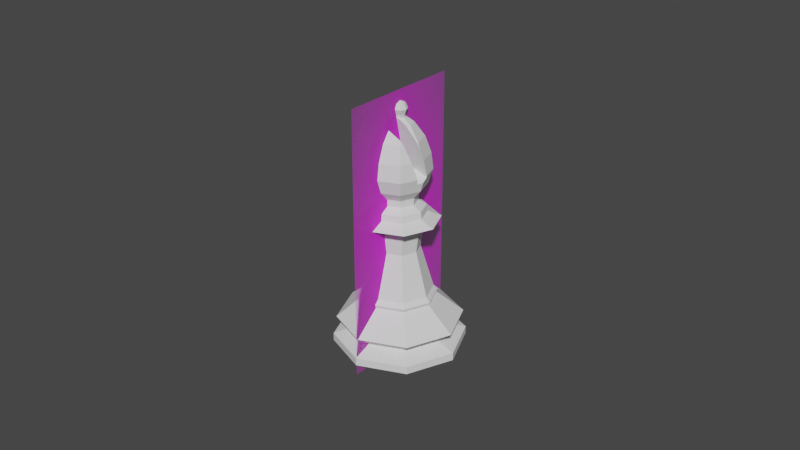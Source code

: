 # Source: Bishop.blend  (saved by Blender 2.83.19; exported with 4.5.12 LTS)
import bpy
from mathutils import Matrix  # noqa: F401  (used for matrix-valued properties, if any)

bpy.ops.wm.read_factory_settings(use_empty=True)
scene = bpy.context.scene
scene.name = 'Scene'

# ---- collections
col_collection = bpy.data.collections.new('Collection'); scene.collection.children.link(col_collection)

# ---- images (referenced by path relative to the original .blend; pixels are not part of the script)
import os
ASSET_DIR = os.environ.get("B2B_ASSET_DIR", "")  # directory of the original .blend (textures are referenced by path, not embedded)
HERE = os.path.dirname(os.path.abspath(__file__))  # packed textures are extracted next to this script under _unpacked/

def load_image(name, relpath, width, height, colorspace="sRGB"):
    """Load a texture the original file referenced (path relative to the .blend, or extracted next to this script)."""
    p = next((c for c in (os.path.join(HERE, relpath), os.path.join(ASSET_DIR, relpath)) if relpath and os.path.exists(c)), "")
    if p:
        img = bpy.data.images.load(p, check_existing=True)
        img.name = name
    else:  # same state as the original file: an image datablock whose file is absent (Cycles renders it pink)
        img = bpy.data.images.new(name, width, height)
        img.source = "FILE"
        img.filepath = "//" + (relpath or name)
    img.colorspace_settings.name = colorspace
    return img
img_staunton_bishop_png = load_image('Staunton Bishop.png', 'Staunton Bishop.png', 1024, 1024, 'sRGB')

# ---- materials (node trees are filled in below, after node groups)
mat_staunton_bishop = bpy.data.materials.new('Staunton Bishop')
mat_staunton_bishop.surface_render_method = 'BLENDED'
mat_staunton_bishop.blend_method = 'BLEND'
mat_staunton_bishop.use_transparent_shadow = False

# ---- material node trees
mat_staunton_bishop.use_nodes = True; mat_staunton_bishop.node_tree.nodes.clear()
_N = mat_staunton_bishop.node_tree.nodes; _L = mat_staunton_bishop.node_tree.links
n0 = _N.new('ShaderNodeOutputMaterial'); n0.name = 'Material Output'; n0.location = (300, 300)
n1 = _N.new('ShaderNodeTexImage'); n1.name = 'Image Texture'; n1.location = (-200, 300)
n1.image = img_staunton_bishop_png
n1.extension = 'CLIP'
n2 = _N.new('ShaderNodeBsdfPrincipled'); n2.name = 'Principled BSDF'; n2.location = (0, 300)
n2.distribution = 'GGX'
n2.subsurface_method = 'BURLEY'
n2.inputs[3].default_value = 1.45
n2.inputs[27].default_value = (0.0, 0.0, 0.0, 1.0)
n2.inputs[28].default_value = 1.0
_L.new(n1.outputs[0], n2.inputs[0])
_L.new(n1.outputs[1], n2.inputs[4])
_L.new(n2.outputs[0], n0.inputs[0])
n0.is_active_output = True

# ---- world
world_world = bpy.data.worlds.new('World'); scene.world = world_world
world_world.use_nodes = True; world_world.node_tree.nodes.clear()
_N = world_world.node_tree.nodes; _L = world_world.node_tree.links
n0 = _N.new('ShaderNodeOutputWorld'); n0.name = 'World Output'; n0.location = (300, 300)
n1 = _N.new('ShaderNodeBackground'); n1.name = 'Background'; n1.location = (10, 300)
n1.inputs[0].default_value = (0.05088, 0.05088, 0.05088, 1.0)
_L.new(n1.outputs[0], n0.inputs[0])
n0.is_active_output = True
world_world.color = (0.05088, 0.05088, 0.05088)
world_world.use_sun_shadow = False
world_world.sun_shadow_jitter_overblur = 0.0

# ---- meshes
me_cylinder = bpy.data.meshes.new('Cylinder')
me_cylinder.from_pydata([(-0.0001206, 0.01953, 0.008338), (0.01363, 0.01391, 0.008338), (0.01939, 0.0002166, 0.008338), (0.01377, -0.01354, 0.008338), (7.135e-05, -0.01929, 0.008338), (-0.01368, -0.01367, 0.008338), (-0.01943, 2.468e-05, 0.008338), (-0.01382, 0.01378, 0.008338), (-7.091e-05, 0.01434, 0.004604), (0.01009, 0.01019, 0.004604), (0.01434, 7.09e-05, 0.004604), (0.01019, -0.01009, 0.004604), (7.09e-05, -0.01434, 0.004604), (-0.01009, -0.01019, 0.004604), (-0.01434, -7.09e-05, 0.004604), (-0.01019, 0.01009, 0.004604), (-0.0001007, 0.02036, 0.002388), (0.01433, 0.01447, 0.002388), (0.02036, 0.0001007, 0.002388), (0.01447, -0.01433, 0.002388), (0.0001007, -0.02036, 0.002388), (-0.01433, -0.01447, 0.002388), (-0.02036, -0.0001007, 0.002388), (-0.01447, 0.01433, 0.002388), (-0.0001008, 0.02038, -7.029e-09), (0.01434, 0.01449, -7.029e-09), (0.02038, 0.0001008, -7.029e-09), (0.01449, -0.01434, -7.029e-09), (0.0001008, -0.02038, -7.029e-09), (-0.01434, -0.01449, -7.029e-09), (-0.02038, -0.0001008, -7.029e-09), (-0.01449, 0.01434, -7.029e-09), (-5.009e-05, 0.01013, 0.01783), (-5.493e-05, 0.01111, 0.01539), (0.007127, 0.007198, 0.01783), (0.007815, 0.007893, 0.01539), (0.01013, 5.009e-05, 0.01783), (0.01111, 5.492e-05, 0.01539), (0.007198, -0.007127, 0.01783), (0.007893, -0.007815, 0.01539), (5.009e-05, -0.01013, 0.01783), (5.492e-05, -0.01111, 0.01539), (-0.007127, -0.007198, 0.01783), (-0.007815, -0.007893, 0.01539), (-0.01013, -5.008e-05, 0.01783), (-0.01111, -5.492e-05, 0.01539), (-0.007198, 0.007127, 0.01783), (-0.007893, 0.007815, 0.01539), (-5.667e-05, 0.01146, 0.01647), (0.008063, 0.008143, 0.01647), (0.01146, 5.667e-05, 0.01647), (0.008143, -0.008063, 0.01647), (5.666e-05, -0.01146, 0.01647), (-0.008063, -0.008143, 0.01647), (-0.01146, -5.666e-05, 0.01647), (-0.008143, 0.008063, 0.01647), (1.173e-05, 0.007984, 0.04298), (0.005752, 0.005613, 0.04298), (0.008142, -0.0001436, 0.04298), (0.005783, -0.005914, 0.04298), (5.655e-05, -0.008318, 0.04298), (-0.005683, -0.005948, 0.04298), (-0.008074, -0.000191, 0.04298), (-0.005715, 0.005579, 0.04298), (-0.008668, 0.008583, 0.04105), (-6.032e-05, 0.0122, 0.04105), (-0.0122, -6.031e-05, 0.04105), (-0.008583, -0.008668, 0.04105), (6.032e-05, -0.0122, 0.04105), (0.008668, -0.008583, 0.04105), (0.0122, 6.032e-05, 0.04105), (0.008583, 0.008668, 0.04105), (-3.514e-05, 0.007106, 0.03903), (-0.00505, 0.005, 0.03903), (-0.007106, -3.514e-05, 0.03903), (-0.005, -0.00505, 0.03903), (3.514e-05, -0.007106, 0.03903), (0.00505, -0.005, 0.03903), (0.007106, 3.514e-05, 0.03903), (0.005, 0.00505, 0.03903), (-3.034e-05, 0.006136, 0.03153), (-0.004361, 0.004318, 0.03153), (-0.006136, -3.034e-05, 0.03153), (-0.004318, -0.004361, 0.03153), (3.034e-05, -0.006136, 0.03153), (0.004361, -0.004318, 0.03153), (0.006136, 3.034e-05, 0.03153), (0.004318, 0.004361, 0.03153), (4.869e-05, 0.001609, 0.0726), (0.0002252, 0.007441, 0.06642), (0.0002822, 0.009324, 0.06127), (0.0002569, 0.008487, 0.05176), (0.0001739, 0.005746, 0.04885), (0.001076, 0.001106, 0.0726), (0.002844, 0.002923, 0.07079), (0.004978, 0.005115, 0.06642), (0.006237, 0.00641, 0.06127), (0.006689, 0.006875, 0.05613), (0.005678, 0.005835, 0.05176), (0.003844, 0.00395, 0.04885), (0.001473, -4.459e-05, 0.0726), (0.003893, -0.0001178, 0.07079), (0.006814, -0.0002063, 0.06642), (0.007773, -0.0002353, 0.05176), (0.005262, -0.0001593, 0.04885), (0.001007, -0.001169, 0.0726), (0.004659, -0.005407, 0.06642), (0.005838, -0.006776, 0.06127), (0.006261, -0.007267, 0.05613), (0.005315, -0.006168, 0.05176), (0.003598, -0.004176, 0.04885), (-0.0002252, -0.007441, 0.06642), (-0.0002822, -0.009324, 0.06127), (-0.0003027, -0.009999, 0.05613), (-0.0002569, -0.008487, 0.05176), (-0.0001739, -0.005746, 0.04885), (-0.001076, -0.001106, 0.0726), (-0.004978, -0.005115, 0.06642), (-0.006237, -0.00641, 0.06127), (-0.006689, -0.006875, 0.05613), (-0.005678, -0.005835, 0.05176), (-0.003844, -0.00395, 0.04885), (-0.001473, 4.458e-05, 0.0726), (-0.003893, 0.0001178, 0.07079), (-0.009157, 0.0002772, 0.05613), (-0.007773, 0.0002353, 0.05176), (-0.005262, 0.0001593, 0.04885), (-0.001007, 0.001169, 0.0726), (-0.002662, 0.003089, 0.07079), (-0.004659, 0.005407, 0.06642), (-0.005838, 0.006776, 0.06127), (-0.006261, 0.007267, 0.05613), (-0.005315, 0.006168, 0.05176), (-0.003598, 0.004176, 0.04885), (0.0001287, 0.004251, 0.07079), (0.0003027, 0.009999, 0.05613), (0.003797, 0.003802, 0.04671), (0.005272, -0.0001454, 0.04671), (0.003665, -0.004043, 0.04671), (-8.064e-05, -0.005608, 0.04671), (-0.003772, -0.003924, 0.04671), (-0.005247, 2.333e-05, 0.04671), (-0.003641, 0.003921, 0.04671), (0.0001055, 0.005486, 0.04671), (-1.15e-05, 0.002275, 0.07503), (0.001132, 0.001143, 0.07664), (0.001601, 0.001617, 0.07503), (0.001132, 0.001143, 0.07342), (0.001609, 8.127e-06, 0.07664), (0.002275, 1.15e-05, 0.07503), (0.001609, 8.127e-06, 0.07342), (0.001143, -0.001132, 0.07664), (0.001617, -0.001601, 0.07503), (0.001143, -0.001132, 0.07342), (8.133e-06, -0.001609, 0.07664), (8.133e-06, -0.001609, 0.07342), (0.007857, -0.0001517, 0.04512), (-2.872e-10, -6.247e-09, 0.0773), (-0.001132, -0.001143, 0.07664), (-0.001601, -0.001617, 0.07503), (-0.001132, -0.001143, 0.07342), (0.005599, 0.005558, 0.04512), (-0.001609, -8.139e-06, 0.07664), (-0.002275, -1.151e-05, 0.07503), (-0.001609, -8.139e-06, 0.07342), (7.368e-05, 0.007949, 0.04512), (-0.005482, 0.005622, 0.04512), (-0.001143, 0.001132, 0.07664), (-0.001617, 0.001601, 0.07503), (-0.001143, 0.001132, 0.07342), (-0.007814, -6.098e-05, 0.04512), (-0.005556, -0.00577, 0.04512), (-8.133e-06, 0.001609, 0.07664), (-3.029e-05, -0.008162, 0.04512), (-8.133e-06, 0.001609, 0.07342), (0.005526, -0.005834, 0.04512), (-0.0004355, -0.002093, 0.07503), (1.103e-05, -0.002181, 0.07526), (0.0003074, -0.002151, 0.07503), (9.77e-06, -0.001933, 0.0742), (6.707e-05, -0.00156, 0.0726), (-3.215e-05, -0.001609, 0.07284), (-0.00356, -0.0008482, 0.07079), (-0.001347, -0.001384, 0.07232), (-0.000188, -0.00154, 0.0726), (0.008487, 0.001664, 0.05613), (0.008289, 0.0004662, 0.06127), (0.007463, -0.0002259, 0.06449), (-0.007926, 0.001736, 0.06127), (-0.007936, 0.001829, 0.06088), (-0.006722, 0.0004281, 0.06642), (-0.006242, 0.0001889, 0.06728), (0.001354, -0.001571, 0.07222), (0.003366, -0.00139, 0.07079), (0.006643, -0.0006184, 0.06642), (0.008238, 0.001829, 0.05551), (-0.005474, -0.003677, 0.06642), (-0.004096, -0.00421, 0.06823), (-0.007658, -0.002292, 0.06127), (0.005035, -0.0045, 0.06642), (0.004072, -0.004726, 0.0677), (0.007213, -0.003457, 0.06127), (-0.0001486, -0.00491, 0.06988), (-0.007942, -0.001946, 0.0599), (0.008307, -0.002329, 0.05613), (0.007979, -0.001946, 0.05461), (-0.008608, 0.0002605, 0.0607), (0.008736, -0.0002644, 0.0548)], [], [(48, 33, 47, 55), (2, 1, 35, 37), (65, 64, 63, 56), (7, 6, 45, 47), (6, 5, 43, 45), (5, 4, 41, 43), (4, 3, 39, 41), (3, 2, 37, 39), (18, 17, 9, 10), (23, 15, 8, 16), (23, 22, 14, 15), (22, 21, 13, 14), (21, 20, 12, 13), (20, 19, 11, 12), (19, 18, 10, 11), (5, 13, 12, 4), (29, 21, 22, 30), (4, 12, 11, 3), (6, 7, 15, 14), (3, 11, 10, 2), (6, 14, 13, 5), (2, 10, 9, 1), (0, 1, 9, 8), (0, 7, 47, 33), (1, 0, 33, 35), (28, 20, 21, 29), (27, 19, 20, 28), (48, 49, 35, 33), (26, 18, 19, 27), (25, 17, 18, 26), (24, 16, 17, 25), (31, 23, 16, 24), (17, 16, 8, 9), (24, 25, 26, 27, 28, 29, 30, 31), (49, 48, 32, 34), (50, 49, 34, 36), (51, 50, 36, 38), (52, 51, 38, 40), (53, 52, 40, 42), (54, 53, 42, 44), (7, 0, 8, 15), (53, 54, 45, 43), (52, 53, 43, 41), (51, 52, 41, 39), (50, 51, 39, 37), (49, 50, 37, 35), (55, 54, 44, 46), (54, 55, 47, 45), (48, 55, 46, 32), (30, 22, 23, 31), (64, 66, 62, 63), (66, 67, 61, 62), (67, 68, 60, 61), (68, 69, 59, 60), (69, 70, 58, 59), (70, 71, 57, 58), (71, 65, 56, 57), (79, 72, 65, 71), (78, 79, 71, 70), (77, 78, 70, 69), (76, 77, 69, 68), (75, 76, 68, 67), (74, 75, 67, 66), (73, 74, 66, 64), (72, 73, 64, 65), (80, 81, 73, 72), (81, 82, 74, 73), (82, 83, 75, 74), (83, 84, 76, 75), (84, 85, 77, 76), (85, 86, 78, 77), (86, 87, 79, 78), (87, 80, 72, 79), (34, 32, 80, 87), (36, 34, 87, 86), (38, 36, 86, 85), (40, 38, 85, 84), (42, 40, 84, 83), (44, 42, 83, 82), (46, 44, 82, 81), (32, 46, 81, 80), (91, 135, 97, 98), (90, 89, 95, 96), (134, 88, 93, 94), (92, 91, 98, 99), (135, 90, 96, 97), (89, 134, 94, 95), (96, 95, 102, 187, 186), (94, 93, 100, 101), (99, 98, 103, 104), (97, 96, 186, 185), (95, 94, 101, 102), (98, 97, 185, 195, 207, 103), (104, 103, 109, 110), (102, 101, 193, 194), (103, 207, 205, 204, 108, 109), (101, 100, 105, 192, 193), (106, 200, 202, 111), (109, 108, 113, 114), (107, 106, 111, 112), (110, 109, 114, 115), (108, 107, 112, 113), (114, 113, 119, 120), (112, 111, 117, 118), (115, 114, 120, 121), (113, 112, 118, 119), (111, 202, 197, 117), (121, 120, 125, 126), (119, 118, 198, 203, 206, 124), (117, 197, 196), (120, 119, 124, 125), (118, 117, 196, 198), (126, 125, 132, 133), (124, 206, 189, 188, 130, 131), (125, 124, 131, 132), (123, 122, 127, 128), (132, 131, 135, 91), (130, 129, 89, 90), (128, 127, 88, 134), (133, 132, 91, 92), (131, 130, 90, 135), (129, 128, 134, 89), (161, 156, 58, 57), (156, 175, 59, 58), (175, 173, 60, 59), (173, 171, 61, 60), (171, 170, 62, 61), (170, 166, 63, 62), (166, 165, 56, 63), (165, 161, 57, 56), (92, 99, 136, 143), (133, 92, 143, 142), (126, 133, 142, 141), (121, 126, 141, 140), (115, 121, 140, 139), (110, 115, 139, 138), (104, 110, 138, 137), (99, 104, 137, 136), (160, 164, 122, 116), (144, 172, 145, 146), (174, 144, 146, 147), (172, 157, 145), (147, 146, 149, 150), (145, 157, 148), (155, 160, 116, 184, 181), (146, 145, 148, 149), (149, 148, 151, 152), (150, 149, 152, 153), (148, 157, 151), (153, 155, 181, 180, 105), (169, 174, 88, 127), (152, 151, 154, 177, 178), (153, 152, 178, 179, 155), (151, 157, 154), (174, 147, 93, 88), (155, 179, 176, 159, 160), (154, 157, 158), (150, 153, 105, 100), (159, 158, 162, 163), (160, 159, 163, 164), (158, 157, 162), (147, 150, 100, 93), (163, 162, 167, 168), (164, 163, 168, 169), (162, 157, 167), (167, 157, 172), (164, 169, 127, 122), (168, 167, 172, 144), (169, 168, 144, 174), (143, 136, 161, 165), (142, 143, 165, 166), (141, 142, 166, 170), (140, 141, 170, 171), (139, 140, 171, 173), (138, 139, 173, 175), (137, 138, 175, 156), (136, 137, 156, 161), (180, 192, 105), (204, 201, 107, 108), (205, 203, 198, 196, 197, 202, 200, 199, 201, 204), (189, 195, 185, 186, 187, 194, 193, 192, 180, 181, 184, 183, 182, 191, 190, 188), (177, 176, 179, 178), (183, 184, 116), (203, 205, 207, 195, 189, 206), (190, 191, 123, 128, 129), (201, 199, 106, 107), (194, 187, 102), (188, 190, 129, 130), (182, 183, 116, 122, 123), (176, 177, 154, 158, 159), (191, 182, 123), (199, 200, 106)])
_k = {(24, 25): 1.0, (25, 26): 1.0, (26, 27): 1.0, (27, 28): 1.0, (28, 29): 1.0, (29, 30): 1.0, (30, 31): 1.0, (24, 31): 1.0, (32, 34): 1.0, (34, 36): 1.0, (36, 38): 1.0, (38, 40): 1.0, (40, 42): 1.0, (42, 44): 1.0, (44, 46): 1.0, (32, 46): 1.0, (56, 57): 1.0, (57, 58): 1.0, (58, 59): 1.0, (59, 60): 1.0, (60, 61): 1.0, (61, 62): 1.0, (62, 63): 1.0, (56, 63): 1.0}
me_cylinder.attributes.new('crease_edge', 'FLOAT', 'EDGE').data.foreach_set('value', [_k.get((min(e.vertices), max(e.vertices)), 0.0) for e in me_cylinder.edges])
_uv = me_cylinder.uv_layers.new(name='UVMap')
_uv.uv.foreach_set('vector', [0.9554, 0.9609, 1.513, 1.372, 0.06594, 1.398, 0.09693, 0.9729, 0.72, 0.8097, 0.8457, 0.809, 1.175, 1.447, 0.9232, 1.579, 0.2932, 0.4673, 0.1269, 0.4342, 0.1576, 0.4222, 0.3091, 0.4558, 0.09879, 0.8087, 0.2196, 0.8093, 0.3666, 1.51, 0.06594, 1.398, 0.2196, 0.8093, 0.345, 0.8101, 0.566, 1.643, 0.3666, 1.51, 0.345, 0.8101, 0.47, 0.8105, 0.6793, 1.718, 0.566, 1.643, 0.47, 0.8105, 0.5948, 0.8104, 0.7726, 1.691, 0.6793, 1.718, 0.5948, 0.8104, 0.72, 0.8097, 0.9232, 1.579, 0.7726, 1.691, 0.7709, 0.5179, 0.8635, 0.5529, 0.8482, 0.6433, 0.7304, 0.6352, 0.2033, 0.5658, 0.1035, 0.6462, 0.9749, 0.6478, 0.9311, 0.5728, 0.2033, 0.5658, 0.2807, 0.5361, 0.2325, 0.6394, 0.1035, 0.6462, 0.2807, 0.5361, 0.3873, 0.501, 0.3534, 0.6314, 0.2325, 0.6394, 0.3873, 0.501, 0.5167, 0.4812, 0.4794, 0.6269, 0.3534, 0.6314, 0.5167, 0.4812, 0.6514, 0.4882, 0.6066, 0.6285, 0.4794, 0.6269, 0.6514, 0.4882, 0.7709, 0.5179, 0.7304, 0.6352, 0.6066, 0.6285, 0.345, 0.8101, 0.3534, 0.6314, 0.4794, 0.6269, 0.47, 0.8105, 0.5585, 0.122, 0.3873, 0.501, 0.2807, 0.5361, 0.5241, 0.2949, 0.47, 0.8105, 0.4794, 0.6269, 0.6066, 0.6285, 0.5948, 0.8104, 0.2196, 0.8093, 0.09879, 0.8087, 0.1035, 0.6462, 0.2325, 0.6394, 0.5948, 0.8104, 0.6066, 0.6285, 0.7304, 0.6352, 0.72, 0.8097, 0.2196, 0.8093, 0.2325, 0.6394, 0.3534, 0.6314, 0.345, 0.8101, 0.72, 0.8097, 0.7304, 0.6352, 0.8482, 0.6433, 0.8457, 0.809, 0.9667, 0.8086, 0.8457, 0.809, 0.8482, 0.6433, 0.9749, 0.6478, 0.9667, 0.8086, 0.09879, 0.8087, 0.06594, 1.398, 1.513, 1.372, 0.8457, 0.809, 0.9667, 0.8086, 1.513, 1.372, 1.175, 1.447, 0.7051, 0.02408, 0.5167, 0.4812, 0.3873, 0.501, 0.5585, 0.122, 0.878, 0.05847, 0.6514, 0.4882, 0.5167, 0.4812, 0.7051, 0.02408, 0.9554, 0.9609, 0.8499, 0.9744, 1.175, 1.447, 1.513, 1.372, 0.9759, 0.2051, 0.7709, 0.5179, 0.6514, 0.4882, 0.878, 0.05847, 0.9415, 0.378, 0.8635, 0.5529, 0.7709, 0.5179, 0.9759, 0.2051, 0.7949, 0.4759, 0.9311, 0.5728, 0.8635, 0.5529, 0.9415, 0.378, 0.622, 0.4415, 0.2033, 0.5658, 0.9311, 0.5728, 0.7949, 0.4759, 0.8635, 0.5529, 0.9311, 0.5728, 0.9749, 0.6478, 0.8482, 0.6433, 0.7949, 0.4759, 0.9415, 0.378, 0.9759, 0.2051, 0.878, 0.05847, 0.7051, 0.02408, 0.5585, 0.122, 0.5241, 0.2949, 0.622, 0.4415, 0.8499, 0.9744, 0.9554, 0.9609, 0.2932, 0.4673, 0.4342, 0.3731, 0.7181, 0.9603, 0.8499, 0.9744, 0.4342, 0.3731, 0.4673, 0.2068, 0.5957, 0.9694, 0.7181, 0.9603, 0.4673, 0.2068, 0.3731, 0.06579, 0.4547, 0.9181, 0.5957, 0.9694, 0.3731, 0.06579, 0.2068, 0.03271, 0.3434, 0.9696, 0.4547, 0.9181, 0.2068, 0.03271, 0.06579, 0.1269, 0.2178, 0.9702, 0.3434, 0.9696, 0.06579, 0.1269, 0.03271, 0.2932, 0.09879, 0.8087, 0.9667, 0.8086, 0.9749, 0.6478, 0.1035, 0.6462, 0.3434, 0.9696, 0.2178, 0.9702, 0.3666, 1.51, 0.566, 1.643, 0.4547, 0.9181, 0.3434, 0.9696, 0.566, 1.643, 0.6793, 1.718, 0.5957, 0.9694, 0.4547, 0.9181, 0.6793, 1.718, 0.7726, 1.691, 0.7181, 0.9603, 0.5957, 0.9694, 0.7726, 1.691, 0.9232, 1.579, 0.8499, 0.9744, 0.7181, 0.9603, 0.9232, 1.579, 1.175, 1.447, 0.09693, 0.9729, 0.2178, 0.9702, 0.03271, 0.2932, 0.1269, 0.4342, 0.2178, 0.9702, 0.09693, 0.9729, 0.06594, 1.398, 0.3666, 1.51, 0.9554, 0.9609, 0.09693, 0.9729, 0.1269, 0.4342, 0.2932, 0.4673, 0.5241, 0.2949, 0.2807, 0.5361, 0.2033, 0.5658, 0.622, 0.4415, 0.1269, 0.4342, 0.03271, 0.2932, 0.04967, 0.2877, 0.1576, 0.4222, 0.03271, 0.2932, 0.06579, 0.1269, 0.0677, 0.127, 0.04967, 0.2877, 0.06579, 0.1269, 0.2068, 0.03271, 0.2079, 0.03577, 0.0677, 0.127, 0.2068, 0.03271, 0.3731, 0.06579, 0.373, 0.06732, 0.2079, 0.03577, 0.3731, 0.06579, 0.4673, 0.2068, 0.4685, 0.2041, 0.373, 0.06732, 0.4673, 0.2068, 0.4342, 0.3731, 0.441, 0.3645, 0.4685, 0.2041, 0.4342, 0.3731, 0.2932, 0.4673, 0.3091, 0.4558, 0.441, 0.3645, 0.4341, 0.3733, 0.2932, 0.4674, 0.2932, 0.4673, 0.4342, 0.3731, 0.4673, 0.2067, 0.4341, 0.3733, 0.4342, 0.3731, 0.4673, 0.2068, 0.3732, 0.06573, 0.4673, 0.2067, 0.4673, 0.2068, 0.3731, 0.06579, 0.2068, 0.03255, 0.3732, 0.06573, 0.3731, 0.06579, 0.2068, 0.03271, 0.0659, 0.1267, 0.2068, 0.03255, 0.2068, 0.03271, 0.06579, 0.1269, 0.0328, 0.2934, 0.0659, 0.1267, 0.06579, 0.1269, 0.03271, 0.2932, 0.1269, 0.4342, 0.0328, 0.2934, 0.03271, 0.2932, 0.1269, 0.4342, 0.2932, 0.4674, 0.1269, 0.4342, 0.1269, 0.4342, 0.2932, 0.4673, 0.2932, 0.4673, 0.127, 0.4342, 0.1269, 0.4342, 0.2932, 0.4674, 0.127, 0.4342, 0.03281, 0.2933, 0.0328, 0.2934, 0.1269, 0.4342, 0.03281, 0.2933, 0.06589, 0.1268, 0.0659, 0.1267, 0.0328, 0.2934, 0.06589, 0.1268, 0.2068, 0.03264, 0.2068, 0.03255, 0.0659, 0.1267, 0.2068, 0.03264, 0.3731, 0.06578, 0.3732, 0.06573, 0.2068, 0.03255, 0.3731, 0.06578, 0.4673, 0.2067, 0.4673, 0.2067, 0.3732, 0.06573, 0.4673, 0.2067, 0.4341, 0.3732, 0.4341, 0.3733, 0.4673, 0.2067, 0.4341, 0.3732, 0.2932, 0.4673, 0.2932, 0.4674, 0.4341, 0.3733, 0.4342, 0.3731, 0.2932, 0.4673, 0.2932, 0.4673, 0.4341, 0.3732, 0.4673, 0.2068, 0.4342, 0.3731, 0.4341, 0.3732, 0.4673, 0.2067, 0.3731, 0.06579, 0.4673, 0.2068, 0.4673, 0.2067, 0.3731, 0.06578, 0.2068, 0.03271, 0.3731, 0.06579, 0.3731, 0.06578, 0.2068, 0.03264, 0.06579, 0.1269, 0.2068, 0.03271, 0.2068, 0.03264, 0.06589, 0.1268, 0.03271, 0.2932, 0.06579, 0.1269, 0.06589, 0.1268, 0.03281, 0.2933, 0.1269, 0.4342, 0.03271, 0.2932, 0.03281, 0.2933, 0.127, 0.4342, 0.2932, 0.4673, 0.1269, 0.4342, 0.127, 0.4342, 0.2932, 0.4673, 0.75, 0.25, 0.75, 0.375, 0.625, 0.375, 0.625, 0.25, 0.75, 0.5, 0.75, 0.625, 0.625, 0.625, 0.625, 0.5, 0.75, 0.75, 0.75, 0.875, 0.625, 0.875, 0.625, 0.75, 0.75, 0.125, 0.75, 0.25, 0.625, 0.25, 0.625, 0.125, 0.75, 0.375, 0.75, 0.5, 0.625, 0.5, 0.625, 0.375, 0.75, 0.625, 0.75, 0.75, 0.625, 0.75, 0.625, 0.625, 0.625, 0.5, 0.625, 0.625, 0.5, 0.625, 0.5, 0.578, 0.5136, 0.5, 0.625, 0.75, 0.625, 0.875, 0.5, 0.875, 0.5, 0.75, 0.625, 0.125, 0.625, 0.25, 0.5, 0.25, 0.5, 0.125, 0.625, 0.375, 0.625, 0.5, 0.5136, 0.5, 0.5339, 0.375, 0.625, 0.625, 0.625, 0.75, 0.5, 0.75, 0.5, 0.625, 0.625, 0.25, 0.625, 0.375, 0.5339, 0.375, 0.5376, 0.3574, 0.5, 0.337, 0.5, 0.25, 0.5, 0.125, 0.5, 0.25, 0.375, 0.25, 0.375, 0.125, 0.5, 0.625, 0.5, 0.75, 0.4465, 0.75, 0.4901, 0.625, 0.5, 0.25, 0.5, 0.337, 0.4681, 0.3316, 0.4633, 0.375, 0.375, 0.375, 0.375, 0.25, 0.5, 0.75, 0.5, 0.875, 0.375, 0.875, 0.375, 0.8488, 0.4465, 0.75, 0.375, 0.625, 0.375, 0.6617, 0.25, 0.7242, 0.25, 0.625, 0.375, 0.25, 0.375, 0.375, 0.25, 0.375, 0.25, 0.25, 0.375, 0.5, 0.375, 0.625, 0.25, 0.625, 0.25, 0.5, 0.375, 0.125, 0.375, 0.25, 0.25, 0.25, 0.25, 0.125, 0.375, 0.375, 0.375, 0.5, 0.25, 0.5, 0.25, 0.375, 0.25, 0.25, 0.25, 0.375, 0.125, 0.375, 0.125, 0.25, 0.25, 0.5, 0.25, 0.625, 0.125, 0.625, 0.125, 0.5, 0.25, 0.125, 0.25, 0.25, 0.125, 0.25, 0.125, 0.125, 0.25, 0.375, 0.25, 0.5, 0.125, 0.5, 0.125, 0.375, 0.25, 0.625, 0.25, 0.7242, 0.125, 0.6766, 0.125, 0.625, 0.125, 0.125, 0.125, 0.25, 0.0, 0.25, 0.0, 0.125, 0.125, 0.375, 0.125, 0.5, 0.04781, 0.5, 0.04056, 0.4666, 0.0, 0.486, 0.0, 0.375, 0.125, 0.625, 0.125, 0.6766, 0.09121, 0.625, 0.125, 0.25, 0.125, 0.375, 0.0, 0.375, 0.0, 0.25, 0.125, 0.5, 0.125, 0.625, 0.09121, 0.625, 0.04781, 0.5, 1.0, 0.125, 1.0, 0.25, 0.875, 0.25, 0.875, 0.125, 1.0, 0.375, 1.0, 0.486, 0.9701, 0.4905, 0.9717, 0.5, 0.875, 0.5, 0.875, 0.375, 1.0, 0.25, 1.0, 0.375, 0.875, 0.375, 0.875, 0.25, 1.0, 0.75, 1.0, 0.875, 0.875, 0.875, 0.875, 0.75, 0.875, 0.25, 0.875, 0.375, 0.75, 0.375, 0.75, 0.25, 0.875, 0.5, 0.875, 0.625, 0.75, 0.625, 0.75, 0.5, 0.875, 0.75, 0.875, 0.875, 0.75, 0.875, 0.75, 0.75, 0.875, 0.125, 0.875, 0.25, 0.75, 0.25, 0.75, 0.125, 0.875, 0.375, 0.875, 0.5, 0.75, 0.5, 0.75, 0.375, 0.875, 0.625, 0.875, 0.75, 0.75, 0.75, 0.75, 0.625, 0.513, 0.2739, 0.4813, 0.1747, 0.4685, 0.2041, 0.441, 0.3645, 0.4813, 0.1747, 0.3752, 0.08458, 0.373, 0.06732, 0.4685, 0.2041, 0.3752, 0.08458, 0.2229, 0.06683, 0.2079, 0.03577, 0.373, 0.06732, 0.2229, 0.06683, 0.08858, 0.1256, 0.0677, 0.127, 0.2079, 0.03577, 0.08858, 0.1256, 0.02396, 0.2355, 0.04967, 0.2877, 0.0677, 0.127, 0.427, 0.2181, 0.4523, 0.3021, 0.1576, 0.4222, 0.04967, 0.2877, 0.4523, 0.3021, 0.4738, 0.3357, 0.3091, 0.4558, 0.1576, 0.4222, 0.4738, 0.3357, 0.513, 0.2739, 0.441, 0.3645, 0.3091, 0.4558, 0.75, 0.125, 0.625, 0.125, 0.5594, 0.214, 0.5853, 0.2516, 0.875, 0.125, 0.75, 0.125, 0.5853, 0.2516, 0.6629, 0.2165, 1.0, 0.125, 0.875, 0.125, 0.6629, 0.2165, 0.6664, 0.1761, 0.125, 0.125, 0.0, 0.125, 0.01534, 0.1993, 0.1029, 0.125, 0.25, 0.125, 0.125, 0.125, 0.1029, 0.125, 0.2342, 0.09034, 0.375, 0.125, 0.25, 0.125, 0.2342, 0.09034, 0.3754, 0.1018, 0.5, 0.125, 0.375, 0.125, 0.3754, 0.1018, 0.4896, 0.1543, 0.625, 0.125, 0.5, 0.125, 0.4896, 0.1543, 0.5594, 0.214, 0.125, 0.25, 0.0, 0.25, 0.0, 0.875, 0.125, 0.875, 0.75, 0.5, 0.75, 0.75, 0.625, 0.75, 0.625, 0.5, 0.75, 0.25, 0.75, 0.5, 0.625, 0.5, 0.625, 0.25, 0.75, 0.75, 0.6875, 1.0, 0.625, 0.75, 0.625, 0.25, 0.625, 0.5, 0.5, 0.5, 0.5, 0.25, 0.625, 0.75, 0.5625, 1.0, 0.5, 0.75, 0.25, 0.25, 0.125, 0.25, 0.125, 0.875, 0.233, 0.875, 0.25, 0.693, 0.625, 0.5, 0.625, 0.75, 0.5, 0.75, 0.5, 0.5, 0.5, 0.5, 0.5, 0.75, 0.375, 0.75, 0.375, 0.5, 0.5, 0.25, 0.5, 0.5, 0.375, 0.5, 0.375, 0.25, 0.5, 0.75, 0.4375, 1.0, 0.375, 0.75, 0.375, 0.25, 0.25, 0.25, 0.25, 0.693, 0.2637, 0.875, 0.375, 0.875, 0.875, 0.25, 0.75, 0.25, 0.75, 0.875, 0.875, 0.875, 0.375, 0.5, 0.375, 0.75, 0.25, 0.75, 0.25, 0.5353, 0.273, 0.5, 0.375, 0.25, 0.375, 0.5, 0.273, 0.5, 0.25, 0.3715, 0.25, 0.25, 0.375, 0.75, 0.3125, 1.0, 0.25, 0.75, 0.75, 0.25, 0.625, 0.25, 0.625, 0.875, 0.75, 0.875, 0.25, 0.25, 0.25, 0.3715, 0.2153, 0.5, 0.125, 0.5, 0.125, 0.25, 0.25, 0.75, 0.1875, 1.0, 0.125, 0.75, 0.5, 0.25, 0.375, 0.25, 0.375, 0.875, 0.5, 0.875, 0.125, 0.5, 0.125, 0.75, 0.0, 0.75, 0.0, 0.5, 0.125, 0.25, 0.125, 0.5, 0.0, 0.5, 0.0, 0.25, 0.125, 0.75, 0.0625, 1.0, 0.0, 0.75, 0.625, 0.25, 0.5, 0.25, 0.5, 0.875, 0.625, 0.875, 1.0, 0.5, 1.0, 0.75, 0.875, 0.75, 0.875, 0.5, 1.0, 0.25, 1.0, 0.5, 0.875, 0.5, 0.875, 0.25, 1.0, 0.75, 0.9375, 1.0, 0.875, 0.75, 0.875, 0.75, 0.8125, 1.0, 0.75, 0.75, 1.0, 0.25, 0.875, 0.25, 0.875, 0.875, 1.0, 0.875, 0.875, 0.5, 0.875, 0.75, 0.75, 0.75, 0.75, 0.5, 0.875, 0.25, 0.875, 0.5, 0.75, 0.5, 0.75, 0.25, 0.5853, 0.2516, 0.5594, 0.214, 0.513, 0.2739, 0.4738, 0.3357, 0.6629, 0.2165, 0.5853, 0.2516, 0.4738, 0.3357, 0.4523, 0.3021, 0.6664, 0.1761, 0.6629, 0.2165, 0.4523, 0.3021, 0.427, 0.2181, 0.1029, 0.125, 0.01534, 0.1993, 0.02396, 0.2355, 0.08858, 0.1256, 0.2342, 0.09034, 0.1029, 0.125, 0.08858, 0.1256, 0.2229, 0.06683, 0.3754, 0.1018, 0.2342, 0.09034, 0.2229, 0.06683, 0.3752, 0.08458, 0.4896, 0.1543, 0.3754, 0.1018, 0.3752, 0.08458, 0.4813, 0.1747, 0.5594, 0.214, 0.4896, 0.1543, 0.4813, 0.1747, 0.513, 0.2739, 0.2637, 0.875, 0.375, 0.8488, 0.375, 0.875, 0.4633, 0.375, 0.4387, 0.5, 0.375, 0.5, 0.375, 0.375, 0.375, 0.7871, 0.375, 0.9188, 0.3863, 0.9201, 0.4314, 0.9166, 0.4488, 0.9108, 0.4716, 0.8855, 0.4656, 0.8486, 0.4582, 0.8383, 0.4242, 0.8093, 0.3875, 0.7884, 0.375, 0.3288, 0.375, 0.4626, 0.3804, 0.4629, 0.4194, 0.4487, 0.4419, 0.4346, 0.4547, 0.4237, 0.4799, 0.3885, 0.4858, 0.3699, 0.4854, 0.3594, 0.487, 0.3581, 0.4848, 0.3575, 0.4797, 0.3495, 0.4622, 0.3369, 0.4284, 0.3256, 0.4206, 0.3241, 0.378, 0.3279, 0.5056, 0.3524, 0.5028, 0.3496, 0.4975, 0.355, 0.5046, 0.3552, 0.125, 0.8559, 0.233, 0.875, 0.125, 0.875, 0.2062, 0.75, 0.3379, 0.75, 0.3431, 0.6386, 0.3376, 0.5, 0.2038, 0.5, 0.1992, 0.6039, 0.9947, 0.625, 1.0, 0.6495, 1.0, 0.75, 0.875, 0.75, 0.875, 0.625, 0.4387, 0.5, 0.3968, 0.625, 0.375, 0.625, 0.375, 0.5, 0.4901, 0.625, 0.5, 0.578, 0.5, 0.625, 0.9717, 0.5, 0.9947, 0.625, 0.875, 0.625, 0.875, 0.5, 0.03972, 0.75, 0.125, 0.8559, 0.125, 0.875, 0.0, 0.875, 0.0, 0.75, 0.2153, 0.5, 0.25, 0.5353, 0.25, 0.75, 0.125, 0.75, 0.125, 0.5, 0.0, 0.6495, 0.03972, 0.75, 0.0, 0.75, 0.3968, 0.625, 0.375, 0.6617, 0.375, 0.625])
me_cylinder.use_remesh_fix_poles = True
me_cylinder.use_remesh_preserve_attributes = False
me_cylinder.use_mirror_vertex_groups = False
me_cylinder.update()
me_staunton_bishop = bpy.data.meshes.new('Staunton Bishop')
me_staunton_bishop.from_pydata([(-0.02, -0.04204, 0.0), (0.02, -0.04204, 0.0), (-0.02, 0.04204, 0.0), (0.02, 0.04204, 0.0)], [], [(0, 1, 3, 2)])
_uv = me_staunton_bishop.uv_layers.new(name='UVMap')
_uv.uv.foreach_set('vector', [0.0, 0.0, 1.0, 0.0, 1.0, 1.0, 0.0, 1.0])
me_staunton_bishop.materials.append(mat_staunton_bishop)
me_staunton_bishop.use_remesh_fix_poles = True
me_staunton_bishop.use_remesh_preserve_attributes = False
me_staunton_bishop.use_mirror_vertex_groups = False
me_staunton_bishop.update()

# ---- objects
ob_bishop = bpy.data.objects.new('Bishop', me_cylinder)
ob_staunton_bishop = bpy.data.objects.new('Staunton Bishop', me_staunton_bishop)

# ---- transforms, parenting, visibility, modifiers, constraints
ob_bishop.location = (1.666e-09, 4.977e-09, 0.0)
ob_bishop.display_type = 'SOLID'
ob_bishop.lineart.crease_threshold = 0.0
ob_staunton_bishop.location = (0.0, 0.0, 0.03851)
ob_staunton_bishop.rotation_euler = (1.571, 0.0, 1.571)
ob_staunton_bishop.lineart.crease_threshold = 0.0

# ---- collection membership
col_collection.objects.link(ob_bishop)
col_collection.objects.link(ob_staunton_bishop)

# ---- scene / render settings (as saved in the file)
scene.frame_start = 1; scene.frame_end = 250; scene.frame_set(0)
scene.render.engine = 'BLENDER_EEVEE_NEXT'
scene.cycles.use_denoising = False
scene.cycles.samples = 128
scene.cycles.sampling_pattern = 'TABULATED_SOBOL'
scene.cycles.use_adaptive_sampling = False
scene.cycles.use_light_tree = False
scene.view_settings.view_transform = 'Filmic'
bpy.context.view_layer.update()

# ---- added for rendering (the .blend has no active camera and no usable light): camera, sun
cam_auto = bpy.data.cameras.new('AutoCamera')
cam_auto.lens = 50.0
cam_auto.sensor_width = 36.0
cam_auto.clip_end = 1000.0
ob_auto_camera = bpy.data.objects.new('AutoCamera', cam_auto)
scene.collection.objects.link(ob_auto_camera)
ob_auto_camera.location = (0.185045, -0.222054, 0.186543)
ob_auto_camera.rotation_euler = (1.09748, -7.21219e-08, 0.694738)
scene.camera = ob_auto_camera
light_auto_sun = bpy.data.lights.new('AutoSun', 'SUN')
light_auto_sun.energy = 3.0
light_auto_sun.angle = 0.0523599
ob_auto_sun = bpy.data.objects.new('AutoSun', light_auto_sun)
scene.collection.objects.link(ob_auto_sun)
ob_auto_sun.rotation_euler = (0.872665, 0.174533, 0.523599)
bpy.context.view_layer.update()
